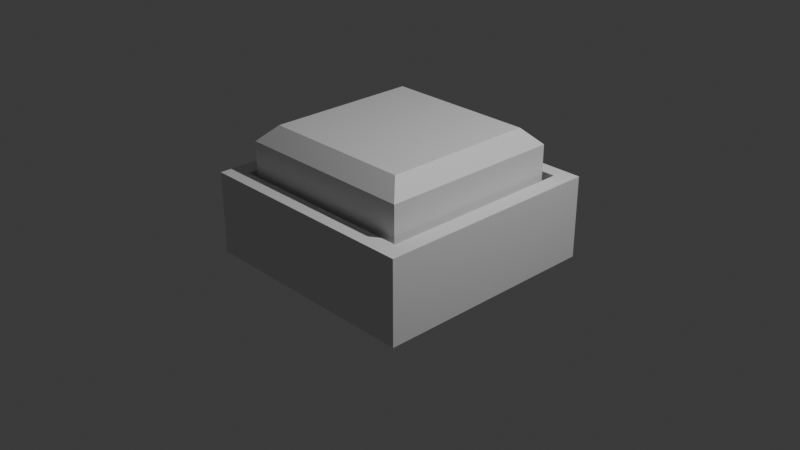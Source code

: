 # Source: button.blend  (saved by Blender 5.2.45; exported with 4.5.12 LTS)
import bpy
from mathutils import Matrix  # noqa: F401  (used for matrix-valued properties, if any)

bpy.ops.wm.read_factory_settings(use_empty=True)
scene = bpy.context.scene
scene.name = 'Scene'

# ---- collections
col_collection = bpy.data.collections.new('Collection'); scene.collection.children.link(col_collection)

# ---- materials (node trees are filled in below, after node groups)
mat_material = bpy.data.materials.new('Material')
mat_material.alpha_threshold = 0.0
mat_material.use_backface_culling_lightprobe_volume = False
mat_material.roughness = 0.5
mat_material.line_color = (0.0, 0.0, 0.0, 1.0)

# ---- material node trees
mat_material.use_nodes = True; mat_material.node_tree.nodes.clear()
_N = mat_material.node_tree.nodes; _L = mat_material.node_tree.links
n0 = _N.new('ShaderNodeOutputMaterial'); n0.name = 'Material Output'; n0.location = (200, 100)
n1 = _N.new('ShaderNodeBsdfPrincipled'); n1.name = 'Principled BSDF'; n1.location = (-200, 100)
n1.inputs[10].default_value = 0.005
_L.new(n1.outputs[0], n0.inputs[0])
n0.is_active_output = True

# ---- world
world_world = bpy.data.worlds.new('World'); scene.world = world_world
world_world.use_nodes = True; world_world.node_tree.nodes.clear()
_N = world_world.node_tree.nodes; _L = world_world.node_tree.links
n0 = _N.new('ShaderNodeOutputWorld'); n0.name = 'World Output'; n0.location = (200, 100)
n1 = _N.new('ShaderNodeBackground'); n1.name = 'Background'; n1.location = (-200, 100)
n1.inputs[0].default_value = (0.05088, 0.05088, 0.05088, 1.0)
_L.new(n1.outputs[0], n0.inputs[0])
n0.is_active_output = True
world_world.color = (0.05088, 0.05088, 0.05088)
world_world.sun_shadow_jitter_overblur = 0.0

# ---- cameras
cam_camera = bpy.data.cameras.new('Camera')
cam_camera.clip_end = 100.0
cam_camera.ortho_scale = 7.314

# ---- lights
light_light = bpy.data.lights.new('Light', 'POINT')
light_light.energy = 1000.0
light_light.shadow_soft_size = 0.1

# ---- meshes
me_cube_001 = bpy.data.meshes.new('Cube.001')
me_cube_001.from_pydata([(-1.0, -1.0, -0.2295), (-1.0, 1.0, -0.2295), (1.0, -1.0, -0.2295), (1.0, 1.0, -0.2295), (-0.8285, -0.8285, 1.0), (-1.0, -1.0, 0.8285), (-0.8285, 0.8285, 1.0), (-1.0, 1.0, 0.8285), (0.8285, -0.8285, 1.0), (1.0, -1.0, 0.8285), (0.8285, 0.8285, 1.0), (1.0, 1.0, 0.8285)], [], [(1, 3, 2, 0), (4, 6, 7, 5), (6, 10, 11, 7), (10, 8, 9, 11), (8, 4, 5, 9), (2, 9, 5, 0), (0, 5, 7, 1), (10, 6, 4, 8), (1, 7, 11, 3), (3, 11, 9, 2)])
_uv = me_cube_001.uv_layers.new(name='UVMap')
_uv.uv.foreach_set('vector', [0.125, 0.5, 0.375, 0.5, 0.375, 0.75, 0.125, 0.75, 0.8536, 0.7286, 0.8536, 0.5214, 0.875, 0.5, 0.875, 0.75, 0.8536, 0.5214, 0.6464, 0.5214, 0.5989, 0.5, 0.875, 0.5, 0.6464, 0.5214, 0.6464, 0.7286, 0.5989, 0.75, 0.5989, 0.5, 0.6464, 0.7286, 0.8536, 0.7286, 0.875, 0.75, 0.5989, 0.75, 0.375, 0.75, 0.5989, 0.75, 0.5901, 1.0, 0.375, 1.0, 0.375, 0.0, 0.5901, 0.0, 0.5901, 0.25, 0.375, 0.25, 0.6464, 0.5214, 0.8536, 0.5214, 0.8536, 0.7286, 0.6464, 0.7286, 0.375, 0.25, 0.5901, 0.25, 0.5989, 0.5, 0.375, 0.5, 0.375, 0.5, 0.5989, 0.5, 0.5989, 0.75, 0.375, 0.75])
me_cube_001.materials.append(mat_material)
me_cube_001.update()
me_cube_002 = bpy.data.meshes.new('Cube.002')
me_cube_002.from_pydata([(-1.258, -1.258, -0.4038), (-1.258, -1.258, 0.4902), (-1.258, 1.258, -0.4038), (-1.258, 1.258, 0.4902), (1.258, -1.258, -0.4038), (1.258, -1.258, 0.4902), (1.258, 1.258, -0.4038), (1.258, 1.258, 0.4902), (-1.258, 1.096, -0.4038), (-1.258, -1.063, -0.4038), (-1.258, -1.063, 0.4902), (-1.258, 1.096, 0.4902), (1.258, -1.063, -0.4038), (1.258, 1.096, -0.4038), (1.258, 1.096, 0.4902), (1.258, -1.063, 0.4902), (1.074, 1.258, -0.4038), (-1.062, 1.258, -0.4038), (-1.062, 1.258, 0.4902), (1.074, 1.258, 0.4902), (-1.062, -1.258, -0.4038), (1.074, -1.258, -0.4038), (1.074, -1.258, 0.4902), (-1.062, -1.258, 0.4902), (-1.023, 1.057, -0.3681), (1.034, 1.057, -0.3681), (-1.023, -1.024, -0.3681), (1.034, -1.024, -0.3681), (1.074, 1.096, -0.4038), (-1.062, 1.096, -0.4038), (1.074, -1.063, -0.4038), (-1.062, -1.063, -0.4038), (-1.062, 1.096, 0.4902), (1.074, 1.096, 0.4902), (-1.062, -1.063, 0.4902), (1.074, -1.063, 0.4902)], [], [(8, 11, 3, 2), (16, 19, 7, 6), (12, 15, 5, 4), (20, 23, 1, 0), (30, 12, 4, 21), (34, 10, 1, 23), (18, 3, 11, 32), (32, 11, 10, 34), (16, 6, 13, 28), (28, 13, 12, 30), (6, 7, 14, 13), (13, 14, 15, 12), (0, 1, 10, 9), (9, 10, 11, 8), (8, 29, 31, 9), (29, 28, 30, 31), (2, 17, 29, 8), (17, 16, 28, 29), (14, 33, 35, 15), (25, 24, 26, 27), (7, 19, 33, 14), (19, 18, 32, 33), (15, 35, 22, 5), (35, 34, 23, 22), (9, 31, 20, 0), (31, 30, 21, 20), (4, 5, 22, 21), (21, 22, 23, 20), (2, 3, 18, 17), (17, 18, 19, 16), (24, 25, 33, 32), (27, 26, 34, 35), (25, 27, 35, 33), (26, 24, 32, 34)])
_uv = me_cube_002.uv_layers.new(name='UVMap')
_uv.uv.foreach_set('vector', [0.375, 0.2173, 0.625, 0.2173, 0.625, 0.25, 0.375, 0.25, 0.375, 0.4167, 0.625, 0.4167, 0.625, 0.5, 0.375, 0.5, 0.375, 0.6161, 0.625, 0.6161, 0.625, 0.75, 0.375, 0.75, 0.375, 0.9167, 0.625, 0.9167, 0.625, 1.0, 0.375, 1.0, 0.2917, 0.6161, 0.375, 0.6161, 0.375, 0.75, 0.2917, 0.75, 0.7917, 0.6161, 0.875, 0.6161, 0.875, 0.75, 0.7917, 0.75, 0.7917, 0.5, 0.875, 0.5, 0.875, 0.5327, 0.7917, 0.5327, 0.7917, 0.5327, 0.875, 0.5327, 0.875, 0.6161, 0.7917, 0.6161, 0.2917, 0.5, 0.375, 0.5, 0.375, 0.5327, 0.2917, 0.5327, 0.2917, 0.5327, 0.375, 0.5327, 0.375, 0.6161, 0.2917, 0.6161, 0.375, 0.5, 0.625, 0.5, 0.625, 0.5327, 0.375, 0.5327, 0.375, 0.5327, 0.625, 0.5327, 0.625, 0.6161, 0.375, 0.6161, 0.375, 0.0, 0.625, 0.0, 0.625, 0.1339, 0.375, 0.1339, 0.375, 0.1339, 0.625, 0.1339, 0.625, 0.2173, 0.375, 0.2173, 0.125, 0.5327, 0.2083, 0.5327, 0.2083, 0.6161, 0.125, 0.6161, 0.2083, 0.5327, 0.2917, 0.5327, 0.2917, 0.6161, 0.2083, 0.6161, 0.125, 0.5, 0.2083, 0.5, 0.2083, 0.5327, 0.125, 0.5327, 0.2083, 0.5, 0.2917, 0.5, 0.2917, 0.5327, 0.2083, 0.5327, 0.625, 0.5327, 0.7083, 0.5327, 0.7083, 0.6161, 0.625, 0.6161, 0.7099, 0.5343, 0.7901, 0.5343, 0.7901, 0.6146, 0.7099, 0.6146, 0.625, 0.5, 0.7083, 0.5, 0.7083, 0.5327, 0.625, 0.5327, 0.7083, 0.5, 0.7917, 0.5, 0.7917, 0.5327, 0.7083, 0.5327, 0.625, 0.6161, 0.7083, 0.6161, 0.7083, 0.75, 0.625, 0.75, 0.7083, 0.6161, 0.7917, 0.6161, 0.7917, 0.75, 0.7083, 0.75, 0.125, 0.6161, 0.2083, 0.6161, 0.2083, 0.75, 0.125, 0.75, 0.2083, 0.6161, 0.2917, 0.6161, 0.2917, 0.75, 0.2083, 0.75, 0.375, 0.75, 0.625, 0.75, 0.625, 0.8333, 0.375, 0.8333, 0.375, 0.8333, 0.625, 0.8333, 0.625, 0.9167, 0.375, 0.9167, 0.375, 0.25, 0.625, 0.25, 0.625, 0.3333, 0.375, 0.3333, 0.375, 0.3333, 0.625, 0.3333, 0.625, 0.4167, 0.375, 0.4167, 0.7901, 0.5343, 0.7099, 0.5343, 0.7083, 0.5327, 0.7917, 0.5327, 0.7099, 0.6146, 0.7901, 0.6146, 0.7917, 0.6161, 0.7083, 0.6161, 0.7099, 0.5343, 0.7099, 0.6146, 0.7083, 0.6161, 0.7083, 0.5327, 0.7901, 0.6146, 0.7901, 0.5343, 0.7917, 0.5327, 0.7917, 0.6161])
me_cube_002.update()

# ---- objects
ob_light = bpy.data.objects.new('Light', light_light)
ob_camera = bpy.data.objects.new('Camera', cam_camera)
ob_button = bpy.data.objects.new('Button', me_cube_001)
ob_buttonbase = bpy.data.objects.new('ButtonBase', me_cube_002)

# ---- transforms, parenting, visibility, modifiers, constraints
ob_light.location = (4.076, 1.005, 5.904)
ob_light.rotation_euler = (0.6503, 0.05522, 1.866)
ob_light.lock_rotations_4d = False
ob_light.empty_display_type = 'ARROWS'
ob_light.color = (0.0, 0.0, 0.0, 0.0)
ob_light.lineart.crease_threshold = 0.0
ob_camera.location = (7.359, -6.926, 4.958)
ob_camera.rotation_euler = (1.109, 0.0, 0.8149)
ob_camera.lock_rotations_4d = False
ob_camera.empty_display_type = 'ARROWS'
ob_camera.color = (0.0, 0.0, 0.0, 0.0)
ob_camera.display_type = 'WIRE'
ob_camera.lineart.crease_threshold = 0.0
ob_button.location = (0.0, 0.0, 0.0)
ob_buttonbase.location = (0.0, 0.0, 0.0)

# ---- collection membership
col_collection.objects.link(ob_light)
col_collection.objects.link(ob_camera)
col_collection.objects.link(ob_button)
col_collection.objects.link(ob_buttonbase)

# ---- scene / render settings (as saved in the file)
scene.camera = ob_camera
scene.frame_start = 1; scene.frame_end = 250; scene.frame_set(1)
scene.render.engine = 'BLENDER_EEVEE_NEXT'
scene.render.bake_bias = 0.0
scene.render.bake_samples = 0
scene.render.compositor_device = 'GPU'
scene.eevee.use_volume_custom_range = False
scene.eevee.fast_gi_thickness_near = 0.1
scene.eevee.fast_gi_thickness_far = 0.0
scene.eevee.ray_tracing_options.screen_trace_thickness = 0.1
bpy.context.view_layer.update()
